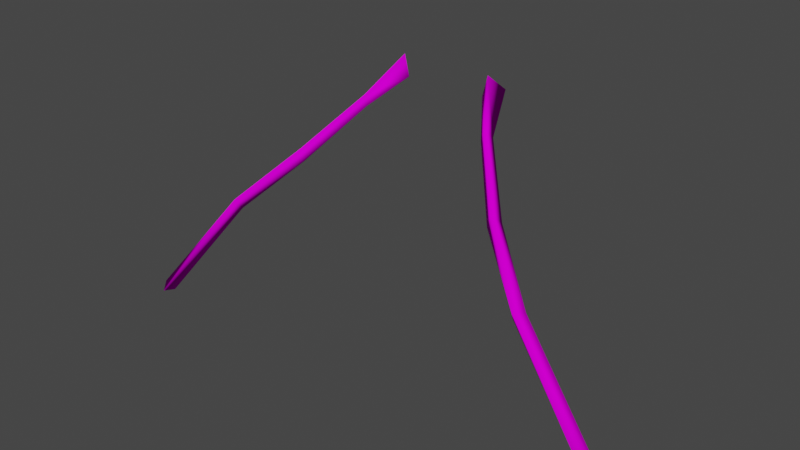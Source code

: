 # Source: tentacle_variant.blend  (saved by Blender 2.93.20; exported with 4.5.12 LTS)
import bpy
from mathutils import Matrix  # noqa: F401  (used for matrix-valued properties, if any)

bpy.ops.wm.read_factory_settings(use_empty=True)
scene = bpy.context.scene
scene.name = 'Scene'

# ---- collections
col_collection = bpy.data.collections.new('Collection'); scene.collection.children.link(col_collection)

# ---- images (referenced by path relative to the original .blend; pixels are not part of the script)
import os
ASSET_DIR = os.environ.get("B2B_ASSET_DIR", "")  # directory of the original .blend (textures are referenced by path, not embedded)
HERE = os.path.dirname(os.path.abspath(__file__))  # packed textures are extracted next to this script under _unpacked/

def load_image(name, relpath, width, height, colorspace="sRGB"):
    """Load a texture the original file referenced (path relative to the .blend, or extracted next to this script)."""
    p = next((c for c in (os.path.join(HERE, relpath), os.path.join(ASSET_DIR, relpath)) if relpath and os.path.exists(c)), "")
    if p:
        img = bpy.data.images.load(p, check_existing=True)
        img.name = name
    else:  # same state as the original file: an image datablock whose file is absent (Cycles renders it pink)
        img = bpy.data.images.new(name, width, height)
        img.source = "FILE"
        img.filepath = "//" + (relpath or name)
    img.colorspace_settings.name = colorspace
    return img
img_texture_bug_png = load_image('texture_bug.png', 'texture_bug.png', 1024, 1024, 'sRGB')

# ---- materials (node trees are filled in below, after node groups)
mat_bug_mat = bpy.data.materials.new('Bug_mat')
mat_bug_mat.use_transparent_shadow = False

# ---- material node trees
mat_bug_mat.use_nodes = True; mat_bug_mat.node_tree.nodes.clear()
_N = mat_bug_mat.node_tree.nodes; _L = mat_bug_mat.node_tree.links
n0 = _N.new('ShaderNodeOutputMaterial'); n0.name = 'Material Output'; n0.location = (300, 300)
n1 = _N.new('ShaderNodeBsdfPrincipled'); n1.name = 'Principled BSDF'; n1.location = (10, 300)
n1.distribution = 'GGX'
n1.subsurface_method = 'BURLEY'
n1.inputs[2].default_value = 0.0
n1.inputs[3].default_value = 1.45
n1.inputs[13].default_value = 0.0
n1.inputs[27].default_value = (0.0, 0.0, 0.0, 1.0)
n1.inputs[28].default_value = 1.0
n2 = _N.new('ShaderNodeTexImage'); n2.name = 'Image Texture'; n2.location = (-301, 184)
n2.image = img_texture_bug_png
_L.new(n1.outputs[0], n0.inputs[0])
_L.new(n2.outputs[0], n1.inputs[0])
n0.is_active_output = True

# ---- world
world_world = bpy.data.worlds.new('World'); scene.world = world_world
world_world.use_nodes = True; world_world.node_tree.nodes.clear()
_N = world_world.node_tree.nodes; _L = world_world.node_tree.links
n0 = _N.new('ShaderNodeOutputWorld'); n0.name = 'World Output'; n0.location = (300, 300)
n1 = _N.new('ShaderNodeBackground'); n1.name = 'Background'; n1.location = (10, 300)
n1.inputs[0].default_value = (0.05088, 0.05088, 0.05088, 1.0)
_L.new(n1.outputs[0], n0.inputs[0])
n0.is_active_output = True
world_world.color = (0.05088, 0.05088, 0.05088)
world_world.use_sun_shadow = False
world_world.sun_shadow_jitter_overblur = 0.0

# ---- meshes
me_cube_002 = bpy.data.meshes.new('Cube.002')
me_cube_002.from_pydata([(-0.37, 1.971, 1.793), (-0.2661, 1.925, 1.872), (-0.2994, 2.06, 1.872), (-0.4712, 1.785, 2.043), (-0.4182, 1.762, 2.084), (-0.4351, 1.831, 2.084), (-0.7422, 1.455, 2.319), (-0.679, 1.427, 2.367), (-0.6992, 1.509, 2.367), (-1.077, 1.141, 2.559), (-1.014, 1.091, 2.584), (-1.034, 1.159, 2.629), (-1.731, 0.3536, 2.687), (-1.668, 0.3008, 2.669), (-1.688, 0.3166, 2.749), (0.37, 1.971, 1.793), (0.2661, 1.925, 1.872), (0.2994, 2.06, 1.872), (0.4712, 1.785, 2.043), (0.4182, 1.762, 2.084), (0.4351, 1.831, 2.084), (0.7422, 1.455, 2.319), (0.679, 1.427, 2.367), (0.6992, 1.509, 2.367), (1.077, 1.141, 2.559), (1.014, 1.091, 2.584), (1.034, 1.159, 2.629), (1.731, 0.3536, 2.687), (1.668, 0.3008, 2.669), (1.688, 0.3166, 2.749)], [], [(0, 2, 1), (5, 3, 6, 8), (2, 0, 3, 5), (1, 2, 5, 4), (0, 1, 4, 3), (8, 6, 9, 11), (4, 5, 8, 7), (3, 4, 7, 6), (11, 9, 12, 14), (7, 8, 11, 10), (6, 7, 10, 9), (12, 13, 14), (10, 11, 14, 13), (9, 10, 13, 12), (15, 16, 17), (20, 23, 21, 18), (17, 20, 18, 15), (16, 19, 20, 17), (15, 18, 19, 16), (23, 26, 24, 21), (19, 22, 23, 20), (18, 21, 22, 19), (26, 29, 27, 24), (22, 25, 26, 23), (21, 24, 25, 22), (27, 29, 28), (25, 28, 29, 26), (24, 27, 28, 25)])
me_cube_002.polygons.foreach_set('use_smooth', [True] * 28)
_uv = me_cube_002.uv_layers.new(name='UVMap')
_uv.uv.foreach_set('vector', [0.4246, 0.8116, 0.4234, 0.8113, 0.425, 0.82, 0.4274, 0.806, 0.4213, 0.8044, 0.4179, 0.7786, 0.426, 0.7816, 0.4234, 0.8113, 0.4246, 0.8116, 0.4213, 0.8044, 0.4274, 0.806, 0.425, 0.82, 0.4234, 0.8113, 0.4274, 0.806, 0.4343, 0.8063, 0.4246, 0.8116, 0.425, 0.82, 0.414, 0.8032, 0.4213, 0.8044, 0.426, 0.7816, 0.4179, 0.7786, 0.4175, 0.7546, 0.4244, 0.7567, 0.4343, 0.8063, 0.4274, 0.806, 0.426, 0.7816, 0.4337, 0.7809, 0.4213, 0.8044, 0.414, 0.8032, 0.4092, 0.7769, 0.4179, 0.7786, 0.4244, 0.7567, 0.4175, 0.7546, 0.42, 0.7311, 0.4228, 0.7316, 0.4337, 0.7809, 0.426, 0.7816, 0.4244, 0.7567, 0.431, 0.7569, 0.4179, 0.7786, 0.4092, 0.7769, 0.408, 0.7525, 0.4175, 0.7546, 0.42, 0.7311, 0.4159, 0.682, 0.4228, 0.7316, 0.431, 0.7569, 0.4244, 0.7567, 0.4228, 0.7316, 0.4159, 0.682, 0.4175, 0.7546, 0.408, 0.7525, 0.4159, 0.682, 0.42, 0.7311, 0.3943, 0.6864, 0.3939, 0.678, 0.3931, 0.6862, 0.3976, 0.693, 0.3986, 0.7174, 0.3906, 0.7175, 0.3916, 0.6925, 0.3931, 0.6862, 0.3976, 0.693, 0.3916, 0.6925, 0.3943, 0.6864, 0.3939, 0.678, 0.4046, 0.6953, 0.3976, 0.693, 0.3931, 0.6862, 0.3943, 0.6864, 0.3916, 0.6925, 0.3843, 0.6911, 0.3939, 0.678, 0.3986, 0.7174, 0.3993, 0.7421, 0.3925, 0.7418, 0.3906, 0.7175, 0.4046, 0.6953, 0.4065, 0.7209, 0.3986, 0.7174, 0.3976, 0.693, 0.3916, 0.6925, 0.3906, 0.7175, 0.382, 0.7161, 0.3843, 0.6911, 0.3993, 0.7421, 0.4001, 0.7671, 0.3973, 0.7666, 0.3925, 0.7418, 0.4065, 0.7209, 0.4061, 0.7443, 0.3993, 0.7421, 0.3986, 0.7174, 0.3906, 0.7175, 0.3925, 0.7418, 0.3831, 0.7404, 0.382, 0.7161, 0.3973, 0.7666, 0.4001, 0.7671, 0.3979, 0.8151, 0.4061, 0.7443, 0.3979, 0.8151, 0.4001, 0.7671, 0.3993, 0.7421, 0.3925, 0.7418, 0.3973, 0.7666, 0.3979, 0.8151, 0.3831, 0.7404])
me_cube_002.materials.append(mat_bug_mat)
me_cube_002.use_remesh_fix_poles = True
me_cube_002.use_remesh_preserve_attributes = False
me_cube_002.update()
arm_armature_009 = bpy.data.armatures.new('Armature.009')  # bones are not reproduced

# ---- objects
ob_a_tentacle = bpy.data.objects.new('a_tentacle', arm_armature_009)
ob_tentacles = bpy.data.objects.new('tentacles', me_cube_002)

# ---- transforms, parenting, visibility, modifiers, constraints
ob_a_tentacle.location = (-0.336, 0.0643, 14.09)
ob_a_tentacle.rotation_euler = (1.571, 2.22e-16, 2.22e-16)
ob_tentacles.parent = ob_a_tentacle
ob_tentacles.matrix_parent_inverse = Matrix(((1.0, -0.0, 0.0, -71.32), (-0.0, 1.0, -0.0, -28.45), (0.0, -0.0, 1.0, -3.955), (-0.0, 0.0, -0.0, 1.0)))
ob_tentacles.location = (71.63, 26.35, 2.113)
_vg = ob_tentacles.vertex_groups.new(name='leg_fr_l')
_vg = ob_tentacles.vertex_groups.new(name='foot_fr_l')
_vg = ob_tentacles.vertex_groups.new(name='mid_t')
_vg = ob_tentacles.vertex_groups.new(name='leg_mid_l')
_vg = ob_tentacles.vertex_groups.new(name='foot_mid_l')
_vg = ob_tentacles.vertex_groups.new(name='mid_b')
_vg = ob_tentacles.vertex_groups.new(name='leg_back_l')
_vg = ob_tentacles.vertex_groups.new(name='foot_back_l')
_vg = ob_tentacles.vertex_groups.new(name='tail')
_vg = ob_tentacles.vertex_groups.new(name='leg_bak_r')
_vg = ob_tentacles.vertex_groups.new(name='foot_back_r')
_vg = ob_tentacles.vertex_groups.new(name='leg_mid_r')
_vg = ob_tentacles.vertex_groups.new(name='foot_mid_r')
_vg = ob_tentacles.vertex_groups.new(name='head')
_vg = ob_tentacles.vertex_groups.new(name='Bone.013')
_vg = ob_tentacles.vertex_groups.new(name='tentacle_l')
_vg.add([15, 16, 17, 18, 19, 20, 21, 22, 23, 24, 25, 26, 27, 28, 29], 1.0, 'REPLACE')
_vg = ob_tentacles.vertex_groups.new(name='Bone.015')
for _i, _w in zip([0, 1, 2, 3, 4, 5], [0.05264, 0.1004, 0.189, 0.01004, 0.01193, 0.01528]): _vg.add([_i], _w, 'REPLACE')
_vg = ob_tentacles.vertex_groups.new(name='tentacle_r')
for _i, _w in zip([0, 1, 2, 3, 4, 5, 6, 7, 8, 9, 10, 11, 12, 13, 14], [0.9474, 0.8996, 0.811, 0.97, 0.969, 0.9674, 0.996, 0.9965, 0.9953, 0.9996, 0.9997, 0.9996, 1.0, 1.0, 1.0]): _vg.add([_i], _w, 'REPLACE')
_vg = ob_tentacles.vertex_groups.new(name='leg_fr_r')
_vg = ob_tentacles.vertex_groups.new(name='foot_front_r')
_vg = ob_tentacles.vertex_groups.new(name='tentacle_right')
for _i, _w in zip([0, 1, 2, 3, 4, 5, 6, 7, 8, 9, 10, 11, 12, 13, 14], [0.9996, 0.9991, 0.9994, 0.9976, 0.9975, 0.9978, 0.9919, 0.9946, 0.9945, 0.9995, 0.9996, 0.9996, 1.0, 1.0, 1.0]): _vg.add([_i], _w, 'REPLACE')
_vg = ob_tentacles.vertex_groups.new(name='tentacle_left')
for _i, _w in zip([15, 16, 17, 18, 19, 20, 21, 22, 23, 24, 25, 26, 27, 28, 29], [0.9996, 0.9992, 0.9994, 0.9978, 0.9976, 0.998, 0.9894, 0.9921, 0.992, 0.9989, 0.999, 0.999, 1.0, 1.0, 1.0]): _vg.add([_i], _w, 'REPLACE')
_m = ob_tentacles.modifiers.new('Armature', 'ARMATURE')
_m.object = ob_a_tentacle

# ---- collection membership
col_collection.objects.link(ob_a_tentacle)
col_collection.objects.link(ob_tentacles)

# ---- scene / render settings (as saved in the file)
scene.frame_start = 1; scene.frame_end = 250; scene.frame_set(1)
scene.render.engine = 'BLENDER_EEVEE_NEXT'
scene.cycles.use_denoising = False
scene.cycles.samples = 128
scene.cycles.sampling_pattern = 'TABULATED_SOBOL'
scene.cycles.use_adaptive_sampling = False
scene.cycles.use_light_tree = False
scene.view_settings.view_transform = 'Filmic'
bpy.context.view_layer.update()

# ---- added for rendering (the .blend has no active camera and no usable light): camera, sun
cam_auto = bpy.data.cameras.new('AutoCamera')
cam_auto.lens = 50.0
cam_auto.sensor_width = 36.0
cam_auto.clip_end = 1000.0
ob_auto_camera = bpy.data.objects.new('AutoCamera', cam_auto)
scene.collection.objects.link(ob_auto_camera)
ob_auto_camera.location = (3.66973, -4.80533, 16.13)
ob_auto_camera.rotation_euler = (1.09748, -7.21219e-08, 0.694738)
scene.camera = ob_auto_camera
light_auto_sun = bpy.data.lights.new('AutoSun', 'SUN')
light_auto_sun.energy = 3.0
light_auto_sun.angle = 0.0523599
ob_auto_sun = bpy.data.objects.new('AutoSun', light_auto_sun)
scene.collection.objects.link(ob_auto_sun)
ob_auto_sun.rotation_euler = (0.872665, 0.174533, 0.523599)
bpy.context.view_layer.update()
